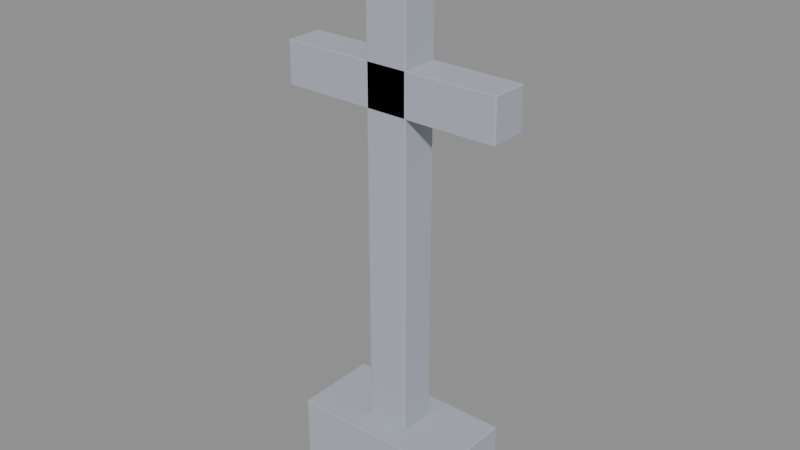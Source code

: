 # Source: cross.blend  (saved by Blender 5.2.44; exported with 4.5.12 LTS)
import bpy
from mathutils import Matrix  # noqa: F401  (used for matrix-valued properties, if any)

bpy.ops.wm.read_factory_settings(use_empty=True)
scene = bpy.context.scene
scene.name = 'Scene'

# ---- materials (node trees are filled in below, after node groups)
mat_stonedark = bpy.data.materials.new('StoneDark')

# ---- material node trees
mat_stonedark.use_nodes = True; mat_stonedark.node_tree.nodes.clear()
_N = mat_stonedark.node_tree.nodes; _L = mat_stonedark.node_tree.links
n0 = _N.new('ShaderNodeBsdfPrincipled'); n0.name = 'Principled BSDF'; n0.location = (-200, 100)
n0.inputs[0].default_value = (0.42, 0.45, 0.52, 1.0)
n0.inputs[2].default_value = 0.9
n0.inputs[10].default_value = 0.005
n1 = _N.new('ShaderNodeOutputMaterial'); n1.name = 'Material Output'; n1.location = (200, 100)
_L.new(n0.outputs[0], n1.inputs[0])
n1.is_active_output = True

# ---- meshes
me_cube = bpy.data.meshes.new('Cube')
me_cube.from_pydata([(-0.492, -0.492, -0.5), (-0.492, -0.5, -0.492), (-0.5, -0.492, -0.492), (-0.492, -0.4977, -0.4977), (-0.4966, -0.4966, -0.4966), (-0.4977, -0.4977, -0.492), (-0.4977, -0.492, -0.4977), (-0.492, -0.5, 0.492), (-0.492, -0.492, 0.5), (-0.5, -0.492, 0.492), (-0.492, -0.4977, 0.4977), (-0.4966, -0.4966, 0.4966), (-0.4977, -0.492, 0.4977), (-0.4977, -0.4977, 0.492), (-0.492, 0.492, -0.5), (-0.5, 0.492, -0.492), (-0.492, 0.5, -0.492), (-0.4977, 0.492, -0.4977), (-0.4966, 0.4966, -0.4966), (-0.4977, 0.4977, -0.492), (-0.492, 0.4977, -0.4977), (-0.492, 0.492, 0.5), (-0.492, 0.5, 0.492), (-0.5, 0.492, 0.492), (-0.492, 0.4977, 0.4977), (-0.4966, 0.4966, 0.4966), (-0.4977, 0.4977, 0.492), (-0.4977, 0.492, 0.4977), (0.492, -0.492, -0.5), (0.5, -0.492, -0.492), (0.492, -0.5, -0.492), (0.4977, -0.492, -0.4977), (0.4966, -0.4966, -0.4966), (0.4977, -0.4977, -0.492), (0.492, -0.4977, -0.4977), (0.492, -0.492, 0.5), (0.492, -0.5, 0.492), (0.5, -0.492, 0.492), (0.492, -0.4977, 0.4977), (0.4966, -0.4966, 0.4966), (0.4977, -0.4977, 0.492), (0.4977, -0.492, 0.4977), (0.492, 0.492, -0.5), (0.492, 0.5, -0.492), (0.5, 0.492, -0.492), (0.492, 0.4977, -0.4977), (0.4966, 0.4966, -0.4966), (0.4977, 0.4977, -0.492), (0.4977, 0.492, -0.4977), (0.492, 0.492, 0.5), (0.5, 0.492, 0.492), (0.492, 0.5, 0.492), (0.4977, 0.492, 0.4977), (0.4966, 0.4966, 0.4966), (0.4977, 0.4977, 0.492), (0.492, 0.4977, 0.4977), (-0.117, -0.2108, 0.5), (-0.117, -0.2188, 0.508), (-0.125, -0.2108, 0.508), (-0.117, -0.2164, 0.5023), (-0.1216, -0.2154, 0.5034), (-0.1227, -0.2164, 0.508), (-0.1227, -0.2108, 0.5023), (-0.117, -0.2188, 7.063), (-0.117, -0.2108, 7.071), (-0.125, -0.2108, 7.063), (-0.117, -0.2164, 7.069), (-0.1216, -0.2154, 7.068), (-0.1227, -0.2108, 7.069), (-0.1227, -0.2164, 7.063), (-0.117, 0.2108, 0.5), (-0.125, 0.2108, 0.508), (-0.117, 0.2188, 0.508), (-0.1227, 0.2108, 0.5023), (-0.1216, 0.2154, 0.5034), (-0.1227, 0.2164, 0.508), (-0.117, 0.2164, 0.5023), (-0.117, 0.2108, 7.071), (-0.117, 0.2188, 7.063), (-0.125, 0.2108, 7.063), (-0.117, 0.2164, 7.069), (-0.1216, 0.2154, 7.068), (-0.1227, 0.2164, 7.063), (-0.1227, 0.2108, 7.069), (0.117, -0.2108, 0.5), (0.125, -0.2108, 0.508), (0.117, -0.2188, 0.508), (0.1227, -0.2108, 0.5023), (0.1216, -0.2154, 0.5034), (0.1227, -0.2164, 0.508), (0.117, -0.2164, 0.5023), (0.117, -0.2108, 7.071), (0.117, -0.2188, 7.063), (0.125, -0.2108, 7.063), (0.117, -0.2164, 7.069), (0.1216, -0.2154, 7.068), (0.1227, -0.2164, 7.063), (0.1227, -0.2108, 7.069), (0.117, 0.2108, 0.5), (0.117, 0.2188, 0.508), (0.125, 0.2108, 0.508), (0.117, 0.2164, 0.5023), (0.1216, 0.2154, 0.5034), (0.1227, 0.2164, 0.508), (0.1227, 0.2108, 0.5023), (0.117, 0.2108, 7.071), (0.125, 0.2108, 7.063), (0.117, 0.2188, 7.063), (0.1227, 0.2108, 7.069), (0.1216, 0.2154, 7.068), (0.1227, 0.2164, 7.063), (0.117, 0.2164, 7.069), (-0.6482, -0.2108, 4.786), (-0.6482, -0.2188, 4.794), (-0.6562, -0.2108, 4.794), (-0.6482, -0.2164, 4.788), (-0.6529, -0.2154, 4.789), (-0.6539, -0.2164, 4.794), (-0.6539, -0.2108, 4.788), (-0.6482, -0.2188, 5.349), (-0.6482, -0.2108, 5.357), (-0.6562, -0.2108, 5.349), (-0.6482, -0.2164, 5.355), (-0.6529, -0.2154, 5.354), (-0.6539, -0.2108, 5.355), (-0.6539, -0.2164, 5.349), (-0.6482, 0.2108, 4.786), (-0.6562, 0.2108, 4.794), (-0.6482, 0.2188, 4.794), (-0.6539, 0.2108, 4.788), (-0.6529, 0.2154, 4.789), (-0.6539, 0.2164, 4.794), (-0.6482, 0.2164, 4.788), (-0.6482, 0.2108, 5.357), (-0.6482, 0.2188, 5.349), (-0.6562, 0.2108, 5.349), (-0.6482, 0.2164, 5.355), (-0.6529, 0.2154, 5.354), (-0.6539, 0.2164, 5.349), (-0.6539, 0.2108, 5.355), (0.6482, -0.2108, 4.786), (0.6562, -0.2108, 4.794), (0.6482, -0.2188, 4.794), (0.6539, -0.2108, 4.788), (0.6529, -0.2154, 4.789), (0.6539, -0.2164, 4.794), (0.6482, -0.2164, 4.788), (0.6482, -0.2108, 5.357), (0.6482, -0.2188, 5.349), (0.6562, -0.2108, 5.349), (0.6482, -0.2164, 5.355), (0.6529, -0.2154, 5.354), (0.6539, -0.2164, 5.349), (0.6539, -0.2108, 5.355), (0.6482, 0.2108, 4.786), (0.6482, 0.2188, 4.794), (0.6562, 0.2108, 4.794), (0.6482, 0.2164, 4.788), (0.6529, 0.2154, 4.789), (0.6539, 0.2164, 4.794), (0.6539, 0.2108, 4.788), (0.6482, 0.2108, 5.357), (0.6562, 0.2108, 5.349), (0.6482, 0.2188, 5.349), (0.6539, 0.2108, 5.355), (0.6529, 0.2154, 5.354), (0.6539, 0.2164, 5.349), (0.6482, 0.2164, 5.355)], [], [(0, 3, 4, 6), (1, 5, 4, 3), (2, 6, 4, 5), (7, 10, 11, 13), (8, 12, 11, 10), (9, 13, 11, 12), (14, 17, 18, 20), (15, 19, 18, 17), (16, 20, 18, 19), (21, 24, 25, 27), (22, 26, 25, 24), (23, 27, 25, 26), (28, 31, 32, 34), (29, 33, 32, 31), (30, 34, 32, 33), (35, 38, 39, 41), (36, 40, 39, 38), (37, 41, 39, 40), (42, 45, 46, 48), (43, 47, 46, 45), (44, 48, 46, 47), (49, 52, 53, 55), (50, 54, 53, 52), (51, 55, 53, 54), (56, 59, 60, 62), (57, 61, 60, 59), (58, 62, 60, 61), (63, 66, 67, 69), (64, 68, 67, 66), (65, 69, 67, 68), (70, 73, 74, 76), (71, 75, 74, 73), (72, 76, 74, 75), (77, 80, 81, 83), (78, 82, 81, 80), (79, 83, 81, 82), (84, 87, 88, 90), (85, 89, 88, 87), (86, 90, 88, 89), (91, 94, 95, 97), (92, 96, 95, 94), (93, 97, 95, 96), (98, 101, 102, 104), (99, 103, 102, 101), (100, 104, 102, 103), (105, 108, 109, 111), (106, 110, 109, 108), (107, 111, 109, 110), (112, 115, 116, 118), (113, 117, 116, 115), (114, 118, 116, 117), (119, 122, 123, 125), (120, 124, 123, 122), (121, 125, 123, 124), (126, 129, 130, 132), (127, 131, 130, 129), (128, 132, 130, 131), (133, 136, 137, 139), (134, 138, 137, 136), (135, 139, 137, 138), (140, 143, 144, 146), (141, 145, 144, 143), (142, 146, 144, 145), (147, 150, 151, 153), (148, 152, 151, 150), (149, 153, 151, 152), (154, 157, 158, 160), (155, 159, 158, 157), (156, 160, 158, 159), (161, 164, 165, 167), (162, 166, 165, 164), (163, 167, 165, 166), (14, 0, 6, 17), (17, 6, 2, 15), (1, 7, 13, 5), (5, 13, 9, 2), (8, 21, 27, 12), (12, 27, 23, 9), (22, 16, 19, 26), (26, 19, 15, 23), (42, 14, 20, 45), (45, 20, 16, 43), (21, 49, 55, 24), (24, 55, 51, 22), (50, 44, 47, 54), (54, 47, 43, 51), (28, 42, 48, 31), (31, 48, 44, 29), (49, 35, 41, 52), (52, 41, 37, 50), (36, 30, 33, 40), (40, 33, 29, 37), (0, 28, 34, 3), (3, 34, 30, 1), (35, 8, 10, 38), (38, 10, 7, 36), (70, 56, 62, 73), (73, 62, 58, 71), (57, 63, 69, 61), (61, 69, 65, 58), (64, 77, 83, 68), (68, 83, 79, 65), (78, 72, 75, 82), (82, 75, 71, 79), (98, 70, 76, 101), (101, 76, 72, 99), (77, 105, 111, 80), (80, 111, 107, 78), (106, 100, 103, 110), (110, 103, 99, 107), (84, 98, 104, 87), (87, 104, 100, 85), (105, 91, 97, 108), (108, 97, 93, 106), (92, 86, 89, 96), (96, 89, 85, 93), (56, 84, 90, 59), (59, 90, 86, 57), (91, 64, 66, 94), (94, 66, 63, 92), (126, 112, 118, 129), (129, 118, 114, 127), (113, 119, 125, 117), (117, 125, 121, 114), (120, 133, 139, 124), (124, 139, 135, 121), (134, 128, 131, 138), (138, 131, 127, 135), (154, 126, 132, 157), (157, 132, 128, 155), (133, 161, 167, 136), (136, 167, 163, 134), (162, 156, 159, 166), (166, 159, 155, 163), (140, 154, 160, 143), (143, 160, 156, 141), (161, 147, 153, 164), (164, 153, 149, 162), (148, 142, 145, 152), (152, 145, 141, 149), (112, 140, 146, 115), (115, 146, 142, 113), (147, 120, 122, 150), (150, 122, 119, 148), (14, 42, 28, 0), (2, 9, 23, 15), (30, 36, 7, 1), (49, 21, 8, 35), (16, 22, 51, 43), (44, 50, 37, 29), (70, 98, 84, 56), (58, 65, 79, 71), (86, 92, 63, 57), (105, 77, 64, 91), (72, 78, 107, 99), (100, 106, 93, 85), (126, 154, 140, 112), (114, 121, 135, 127), (142, 148, 119, 113), (161, 133, 120, 147), (128, 134, 163, 155), (156, 162, 149, 141)])
_uv = me_cube.uv_layers.new(name='UVMap')
_uv.uv.foreach_set('vector', [0.127, 0.748, 0.127, 0.75, 0.1258, 0.75, 0.125, 0.748, 0.377, 0.998, 0.377, 1.0, 0.3758, 1.0, 0.375, 0.998, 0.377, 0.002, 0.375, 0.002, 0.375, 0.0008453, 0.377, 0.0, 0.623, 0.998, 0.625, 0.998, 0.625, 0.9992, 0.623, 1.0, 0.873, 0.748, 0.875, 0.748, 0.875, 0.7492, 0.873, 0.75, 0.623, 0.002, 0.623, 0.0, 0.6242, 0.0, 0.625, 0.002, 0.127, 0.502, 0.125, 0.502, 0.125, 0.5008, 0.127, 0.5, 0.377, 0.248, 0.377, 0.25, 0.3754, 0.2504, 0.375, 0.248, 0.377, 0.252, 0.375, 0.252, 0.3754, 0.2504, 0.377, 0.25, 0.873, 0.502, 0.873, 0.5, 0.8742, 0.5, 0.875, 0.502, 0.623, 0.252, 0.623, 0.25, 0.6246, 0.2496, 0.625, 0.252, 0.623, 0.248, 0.625, 0.248, 0.6246, 0.2496, 0.623, 0.25, 0.373, 0.748, 0.375, 0.748, 0.3753, 0.75, 0.374, 0.751, 0.377, 0.748, 0.377, 0.75, 0.3753, 0.75, 0.375, 0.748, 0.377, 0.752, 0.374, 0.751, 0.3753, 0.75, 0.377, 0.75, 0.627, 0.748, 0.626, 0.751, 0.625, 0.7497, 0.625, 0.748, 0.623, 0.752, 0.623, 0.75, 0.625, 0.7497, 0.626, 0.751, 0.623, 0.748, 0.625, 0.748, 0.625, 0.7497, 0.623, 0.75, 0.373, 0.502, 0.374, 0.499, 0.375, 0.5003, 0.375, 0.502, 0.377, 0.498, 0.377, 0.5, 0.375, 0.5003, 0.374, 0.499, 0.377, 0.502, 0.375, 0.502, 0.375, 0.5003, 0.377, 0.5, 0.627, 0.502, 0.625, 0.502, 0.6247, 0.5, 0.626, 0.499, 0.623, 0.502, 0.623, 0.5, 0.6247, 0.5, 0.625, 0.502, 0.623, 0.498, 0.626, 0.499, 0.6247, 0.5, 0.623, 0.5, 0.133, 0.7454, 0.133, 0.75, 0.1284, 0.75, 0.125, 0.7454, 0.3753, 0.992, 0.3753, 1.0, 0.3751, 1.0, 0.375, 0.992, 0.3753, 0.004571, 0.375, 0.004571, 0.375, 0.001932, 0.3753, 0.0, 0.6247, 0.992, 0.625, 0.992, 0.625, 0.9966, 0.6247, 1.0, 0.867, 0.7454, 0.875, 0.7454, 0.875, 0.7481, 0.867, 0.75, 0.6247, 0.004571, 0.6247, 0.0, 0.6249, 0.0, 0.625, 0.004571, 0.133, 0.5046, 0.125, 0.5046, 0.125, 0.5019, 0.133, 0.5, 0.3753, 0.2454, 0.3753, 0.25, 0.3751, 0.2517, 0.375, 0.2454, 0.3753, 0.258, 0.375, 0.258, 0.3751, 0.2517, 0.3753, 0.25, 0.867, 0.5046, 0.867, 0.5, 0.8716, 0.5, 0.875, 0.5046, 0.6247, 0.258, 0.6247, 0.25, 0.6249, 0.249, 0.625, 0.258, 0.6247, 0.2454, 0.625, 0.2454, 0.6249, 0.249, 0.6247, 0.25, 0.367, 0.7454, 0.375, 0.7454, 0.375, 0.7505, 0.371, 0.754, 0.3753, 0.7454, 0.3753, 0.75, 0.375, 0.7505, 0.375, 0.7454, 0.3753, 0.758, 0.371, 0.754, 0.375, 0.7505, 0.3753, 0.75, 0.633, 0.7454, 0.629, 0.754, 0.6261, 0.7494, 0.625, 0.7454, 0.6247, 0.758, 0.6247, 0.75, 0.6261, 0.7494, 0.629, 0.754, 0.6247, 0.7454, 0.625, 0.7454, 0.6261, 0.7494, 0.6247, 0.75, 0.367, 0.5046, 0.371, 0.496, 0.3739, 0.5006, 0.375, 0.5046, 0.3753, 0.492, 0.3753, 0.5, 0.3739, 0.5006, 0.371, 0.496, 0.3753, 0.5046, 0.375, 0.5046, 0.3739, 0.5006, 0.3753, 0.5, 0.633, 0.5046, 0.625, 0.5046, 0.625, 0.4995, 0.629, 0.496, 0.6247, 0.5046, 0.6247, 0.5, 0.625, 0.4995, 0.625, 0.5046, 0.6247, 0.492, 0.629, 0.496, 0.625, 0.4995, 0.6247, 0.5, 0.1265, 0.7454, 0.1265, 0.75, 0.1256, 0.75, 0.125, 0.7454, 0.3785, 0.9985, 0.3785, 1.0, 0.3765, 1.0, 0.375, 0.9985, 0.3785, 0.004571, 0.375, 0.004571, 0.375, 0.001932, 0.3785, 0.0, 0.6215, 0.9985, 0.625, 0.9985, 0.625, 0.9994, 0.6215, 1.0, 0.8735, 0.7454, 0.875, 0.7454, 0.875, 0.7481, 0.8735, 0.75, 0.6215, 0.004571, 0.6215, 0.0, 0.6235, 0.0, 0.625, 0.004571, 0.1265, 0.5046, 0.125, 0.5046, 0.125, 0.5019, 0.1265, 0.5, 0.3785, 0.2454, 0.3785, 0.25, 0.3757, 0.2503, 0.375, 0.2454, 0.3785, 0.2515, 0.375, 0.2515, 0.3757, 0.2503, 0.3785, 0.25, 0.8735, 0.5046, 0.8735, 0.5, 0.8744, 0.5, 0.875, 0.5046, 0.6215, 0.2515, 0.6215, 0.25, 0.6243, 0.249, 0.625, 0.2515, 0.6215, 0.2454, 0.625, 0.2454, 0.6243, 0.249, 0.6215, 0.25, 0.3735, 0.7454, 0.375, 0.7454, 0.3755, 0.7496, 0.3742, 0.7508, 0.3785, 0.7454, 0.3785, 0.75, 0.3755, 0.7496, 0.375, 0.7454, 0.3785, 0.7515, 0.3742, 0.7508, 0.3755, 0.7496, 0.3785, 0.75, 0.6265, 0.7454, 0.6258, 0.7508, 0.6247, 0.7494, 0.625, 0.7454, 0.6215, 0.7515, 0.6215, 0.75, 0.6247, 0.7494, 0.6258, 0.7508, 0.6215, 0.7454, 0.625, 0.7454, 0.6247, 0.7494, 0.6215, 0.75, 0.3735, 0.5046, 0.3742, 0.4992, 0.3753, 0.5006, 0.375, 0.5046, 0.3785, 0.4985, 0.3785, 0.5, 0.3753, 0.5006, 0.3742, 0.4992, 0.3785, 0.5046, 0.375, 0.5046, 0.3753, 0.5006, 0.3785, 0.5, 0.6265, 0.5046, 0.625, 0.5046, 0.6245, 0.5004, 0.6258, 0.4992, 0.6215, 0.5046, 0.6215, 0.5, 0.6245, 0.5004, 0.625, 0.5046, 0.6215, 0.4985, 0.6258, 0.4992, 0.6245, 0.5004, 0.6215, 0.5, 0.127, 0.502, 0.127, 0.748, 0.125, 0.748, 0.125, 0.502, 0.375, 0.248, 0.375, 0.002, 0.377, 0.002, 0.377, 0.248, 0.377, 0.998, 0.623, 0.998, 0.623, 1.0, 0.377, 1.0, 0.377, 0.0, 0.623, 0.0, 0.623, 0.002, 0.377, 0.002, 0.873, 0.748, 0.873, 0.502, 0.875, 0.502, 0.875, 0.748, 0.625, 0.002, 0.625, 0.248, 0.623, 0.248, 0.623, 0.002, 0.623, 0.252, 0.377, 0.252, 0.377, 0.25, 0.623, 0.25, 0.623, 0.25, 0.377, 0.25, 0.377, 0.248, 0.623, 0.248, 0.373, 0.502, 0.127, 0.502, 0.127, 0.5, 0.374, 0.499, 0.374, 0.499, 0.375, 0.252, 0.377, 0.252, 0.377, 0.498, 0.873, 0.502, 0.627, 0.502, 0.626, 0.499, 0.873, 0.5, 0.625, 0.252, 0.626, 0.499, 0.623, 0.498, 0.623, 0.252, 0.623, 0.502, 0.377, 0.502, 0.377, 0.5, 0.623, 0.5, 0.623, 0.5, 0.377, 0.5, 0.377, 0.498, 0.623, 0.498, 0.373, 0.748, 0.373, 0.502, 0.375, 0.502, 0.375, 0.748, 0.375, 0.748, 0.375, 0.502, 0.377, 0.502, 0.377, 0.748, 0.627, 0.502, 0.627, 0.748, 0.625, 0.748, 0.625, 0.502, 0.625, 0.502, 0.625, 0.748, 0.623, 0.748, 0.623, 0.502, 0.623, 0.752, 0.377, 0.752, 0.377, 0.75, 0.623, 0.75, 0.623, 0.75, 0.377, 0.75, 0.377, 0.748, 0.623, 0.748, 0.127, 0.748, 0.373, 0.748, 0.374, 0.751, 0.127, 0.75, 0.375, 0.998, 0.374, 0.751, 0.377, 0.752, 0.377, 0.998, 0.627, 0.748, 0.873, 0.748, 0.873, 0.75, 0.626, 0.751, 0.626, 0.751, 0.625, 0.998, 0.623, 0.998, 0.623, 0.752, 0.133, 0.5046, 0.133, 0.7454, 0.125, 0.7454, 0.125, 0.5046, 0.375, 0.2454, 0.375, 0.004571, 0.3753, 0.004571, 0.3753, 0.2454, 0.3753, 0.992, 0.6247, 0.992, 0.6247, 1.0, 0.3753, 1.0, 0.3753, 0.0, 0.6247, 0.0, 0.6247, 0.004571, 0.3753, 0.004571, 0.867, 0.7454, 0.867, 0.5046, 0.875, 0.5046, 0.875, 0.7454, 0.625, 0.004571, 0.625, 0.2454, 0.6247, 0.2454, 0.6247, 0.004571, 0.6247, 0.258, 0.3753, 0.258, 0.3753, 0.25, 0.6247, 0.25, 0.6247, 0.25, 0.3753, 0.25, 0.3753, 0.2454, 0.6247, 0.2454, 0.367, 0.5046, 0.133, 0.5046, 0.133, 0.5, 0.371, 0.496, 0.371, 0.496, 0.375, 0.258, 0.3753, 0.258, 0.3753, 0.492, 0.867, 0.5046, 0.633, 0.5046, 0.629, 0.496, 0.867, 0.5, 0.625, 0.258, 0.629, 0.496, 0.6247, 0.492, 0.6247, 0.258, 0.6247, 0.5046, 0.3753, 0.5046, 0.3753, 0.5, 0.6247, 0.5, 0.6247, 0.5, 0.3753, 0.5, 0.3753, 0.492, 0.6247, 0.492, 0.367, 0.7454, 0.367, 0.5046, 0.375, 0.5046, 0.375, 0.7454, 0.375, 0.7454, 0.375, 0.5046, 0.3753, 0.5046, 0.3753, 0.7454, 0.633, 0.5046, 0.633, 0.7454, 0.625, 0.7454, 0.625, 0.5046, 0.625, 0.5046, 0.625, 0.7454, 0.6247, 0.7454, 0.6247, 0.5046, 0.6247, 0.758, 0.3753, 0.758, 0.3753, 0.75, 0.6247, 0.75, 0.6247, 0.75, 0.3753, 0.75, 0.3753, 0.7454, 0.6247, 0.7454, 0.133, 0.7454, 0.367, 0.7454, 0.371, 0.754, 0.133, 0.75, 0.375, 0.992, 0.371, 0.754, 0.3753, 0.758, 0.3753, 0.992, 0.633, 0.7454, 0.867, 0.7454, 0.867, 0.75, 0.629, 0.754, 0.629, 0.754, 0.625, 0.992, 0.6247, 0.992, 0.6247, 0.758, 0.1265, 0.5046, 0.1265, 0.7454, 0.125, 0.7454, 0.125, 0.5046, 0.375, 0.2454, 0.375, 0.004571, 0.3785, 0.004571, 0.3785, 0.2454, 0.3785, 0.9985, 0.6215, 0.9985, 0.6215, 1.0, 0.3785, 1.0, 0.3785, 0.0, 0.6215, 0.0, 0.6215, 0.004571, 0.3785, 0.004571, 0.8735, 0.7454, 0.8735, 0.5046, 0.875, 0.5046, 0.875, 0.7454, 0.625, 0.004571, 0.625, 0.2454, 0.6215, 0.2454, 0.6215, 0.004571, 0.6215, 0.2515, 0.3785, 0.2515, 0.3785, 0.25, 0.6215, 0.25, 0.6215, 0.25, 0.3785, 0.25, 0.3785, 0.2454, 0.6215, 0.2454, 0.3735, 0.5046, 0.1265, 0.5046, 0.1265, 0.5, 0.3742, 0.4992, 0.3742, 0.4992, 0.375, 0.2515, 0.3785, 0.2515, 0.3785, 0.4985, 0.8735, 0.5046, 0.6265, 0.5046, 0.6258, 0.4992, 0.8735, 0.5, 0.625, 0.2515, 0.6258, 0.4992, 0.6215, 0.4985, 0.6215, 0.2515, 0.6215, 0.5046, 0.3785, 0.5046, 0.3785, 0.5, 0.6215, 0.5, 0.6215, 0.5, 0.3785, 0.5, 0.3785, 0.4985, 0.6215, 0.4985, 0.3735, 0.7454, 0.3735, 0.5046, 0.375, 0.5046, 0.375, 0.7454, 0.375, 0.7454, 0.375, 0.5046, 0.3785, 0.5046, 0.3785, 0.7454, 0.6265, 0.5046, 0.6265, 0.7454, 0.625, 0.7454, 0.625, 0.5046, 0.625, 0.5046, 0.625, 0.7454, 0.6215, 0.7454, 0.6215, 0.5046, 0.6215, 0.7515, 0.3785, 0.7515, 0.3785, 0.75, 0.6215, 0.75, 0.6215, 0.75, 0.3785, 0.75, 0.3785, 0.7454, 0.6215, 0.7454, 0.1265, 0.7454, 0.3735, 0.7454, 0.3742, 0.7508, 0.1265, 0.75, 0.375, 0.9985, 0.3742, 0.7508, 0.3785, 0.7515, 0.3785, 0.9985, 0.6265, 0.7454, 0.8735, 0.7454, 0.8735, 0.75, 0.6258, 0.7508, 0.6258, 0.7508, 0.625, 0.9985, 0.6215, 0.9985, 0.6215, 0.7515, 0.127, 0.502, 0.373, 0.502, 0.373, 0.748, 0.127, 0.748, 0.377, 0.002, 0.623, 0.002, 0.623, 0.248, 0.377, 0.248, 0.377, 0.752, 0.623, 0.752, 0.623, 0.998, 0.377, 0.998, 0.627, 0.502, 0.873, 0.502, 0.873, 0.748, 0.627, 0.748, 0.377, 0.252, 0.623, 0.252, 0.623, 0.498, 0.377, 0.498, 0.377, 0.502, 0.623, 0.502, 0.623, 0.748, 0.377, 0.748, 0.133, 0.5046, 0.367, 0.5046, 0.367, 0.7454, 0.133, 0.7454, 0.3753, 0.004571, 0.6247, 0.004571, 0.6247, 0.2454, 0.3753, 0.2454, 0.3753, 0.758, 0.6247, 0.758, 0.6247, 0.992, 0.3753, 0.992, 0.633, 0.5046, 0.867, 0.5046, 0.867, 0.7454, 0.633, 0.7454, 0.3753, 0.258, 0.6247, 0.258, 0.6247, 0.492, 0.3753, 0.492, 0.3753, 0.5046, 0.6247, 0.5046, 0.6247, 0.7454, 0.3753, 0.7454, 0.1265, 0.5046, 0.3735, 0.5046, 0.3735, 0.7454, 0.1265, 0.7454, 0.3785, 0.004571, 0.6215, 0.004571, 0.6215, 0.2454, 0.3785, 0.2454, 0.3785, 0.7515, 0.6215, 0.7515, 0.6215, 0.9985, 0.3785, 0.9985, 0.6265, 0.5046, 0.8735, 0.5046, 0.8735, 0.7454, 0.6265, 0.7454, 0.3785, 0.2515, 0.6215, 0.2515, 0.6215, 0.4985, 0.3785, 0.4985, 0.3785, 0.5046, 0.6215, 0.5046, 0.6215, 0.7454, 0.3785, 0.7454])
me_cube.materials.append(mat_stonedark)
me_cube.update()

# ---- objects
ob_cross = bpy.data.objects.new('Cross', me_cube)

# ---- transforms, parenting, visibility, modifiers, constraints
ob_cross.location = (0.0, 0.0, 0.07)
ob_cross.scale = (0.32, 0.16, 0.14)

# ---- collection membership
scene.collection.objects.link(ob_cross)

# ---- scene / render settings (as saved in the file)
scene.frame_start = 1; scene.frame_end = 250; scene.frame_set(1)
scene.render.engine = 'BLENDER_EEVEE_NEXT'
scene.render.bake_bias = 0.0
scene.render.bake_samples = 0
scene.render.compositor_device = 'GPU'
scene.eevee.use_volume_custom_range = False
scene.eevee.fast_gi_thickness_near = 0.1
scene.eevee.fast_gi_thickness_far = 0.0
scene.eevee.ray_tracing_options.screen_trace_thickness = 0.1
bpy.context.view_layer.update()

# ---- added for rendering (the .blend has no active camera and no usable light): camera, sun + grey world if the file has none
cam_auto = bpy.data.cameras.new('AutoCamera')
cam_auto.lens = 50.0
cam_auto.sensor_width = 36.0
cam_auto.clip_end = 1000.0
ob_auto_camera = bpy.data.objects.new('AutoCamera', cam_auto)
scene.collection.objects.link(ob_auto_camera)
ob_auto_camera.location = (1.06525, -1.27831, 1.3822)
ob_auto_camera.rotation_euler = (1.09748, -7.21219e-08, 0.694738)
scene.camera = ob_auto_camera
light_auto_sun = bpy.data.lights.new('AutoSun', 'SUN')
light_auto_sun.energy = 3.0
light_auto_sun.angle = 0.0523599
ob_auto_sun = bpy.data.objects.new('AutoSun', light_auto_sun)
scene.collection.objects.link(ob_auto_sun)
ob_auto_sun.rotation_euler = (0.872665, 0.174533, 0.523599)
if scene.world is None:
    world_auto = bpy.data.worlds.new('AutoWorld')
    world_auto.color = (0.3, 0.3, 0.3)
    scene.world = world_auto
bpy.context.view_layer.update()
